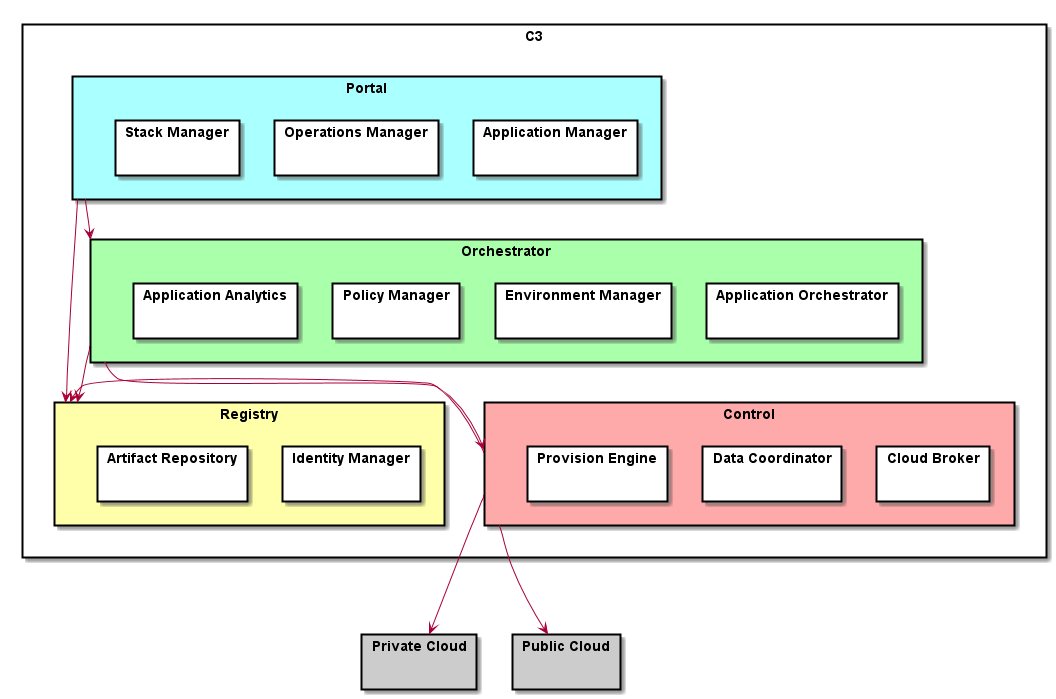

The diagram above was rendered by PlantUML. Its source (embedded in the PNG):
@startuml

skinparam packageStyle rect

package C3 {
package "Portal" #aaffff {
    package "Application Manager" { }
    package "Operations Manager" { }
    package "Stack Manager" { }
}
package "Orchestrator" #aaffaa {
    package "Application Orchestrator" { }
    package "Environment Manager" { }
    package "Policy Manager" { }
    package "Application Analytics" { }
}
package "Registry" #ffffaa {
    package "Identity Manager" { }
    package "Artifact Repository" { }
}

package "Control" #ffaaaa {
    package "Cloud Broker" { }
    package "Data Coordinator" { }
    package "Provision Engine" { }
}
}

package "Private Cloud" #cccccc {
}

package "Public Cloud"  #cccccc {
}


Portal --> Orchestrator
Portal -> Registry
Orchestrator -> Registry
Orchestrator --> Control

Control ---> "Private Cloud"
Control ---> "Public Cloud"
Control -> "Registry"


@enduml